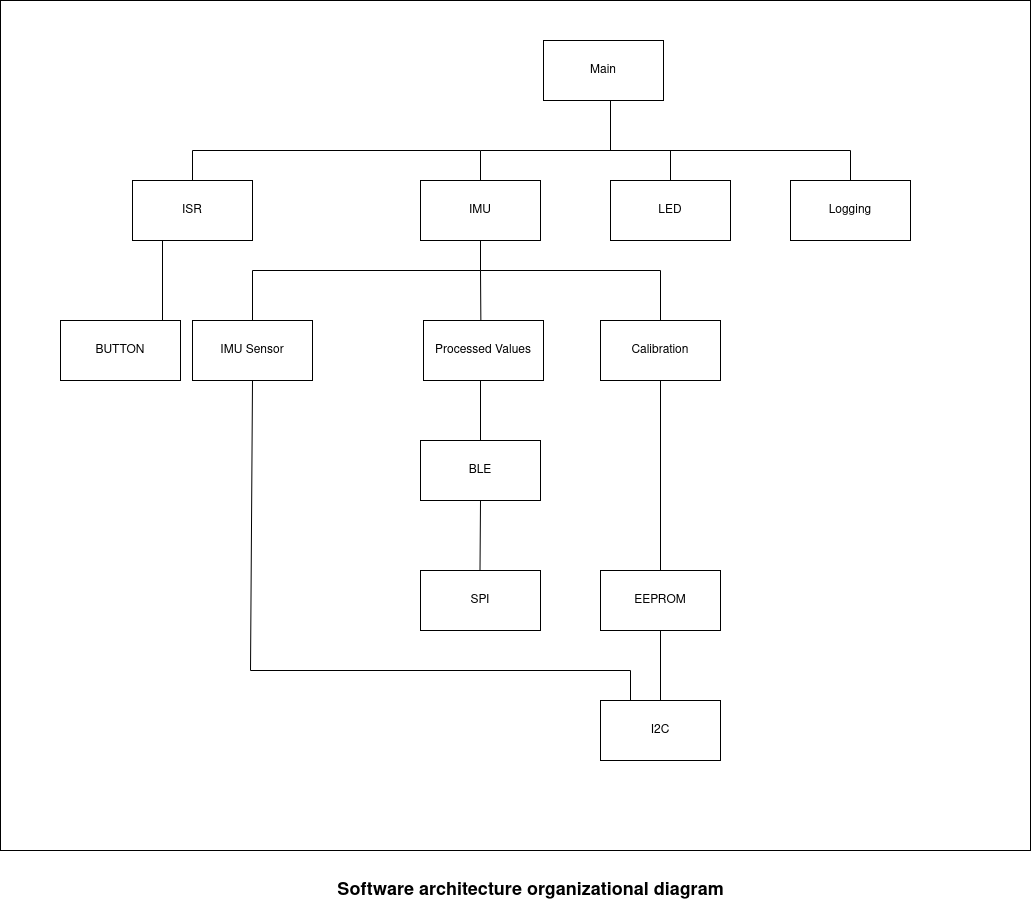

The diagram above was exported from draw.io. Its source (the exported page's mxGraphModel, read from the mxfile embedded in the PNG):
<mxGraphModel dx="1422" dy="820" grid="0" gridSize="10" guides="1" tooltips="1" connect="1" arrows="1" fold="1" page="1" pageScale="1" pageWidth="583" pageHeight="827" math="0" shadow="0">
  <root>
    <mxCell id="0" />
    <mxCell id="1" parent="0" />
    <mxCell id="eyxUpsHWZNCj4m6gfSEc-31" value="" style="rounded=0;whiteSpace=wrap;html=1;" parent="1" vertex="1">
      <mxGeometry x="40" y="10" width="1030" height="850" as="geometry" />
    </mxCell>
    <mxCell id="eyxUpsHWZNCj4m6gfSEc-1" value="Logging" style="rounded=0;whiteSpace=wrap;html=1;" parent="1" vertex="1">
      <mxGeometry x="830" y="190" width="120" height="60" as="geometry" />
    </mxCell>
    <mxCell id="eyxUpsHWZNCj4m6gfSEc-2" value="Calibration" style="rounded=0;whiteSpace=wrap;html=1;" parent="1" vertex="1">
      <mxGeometry x="640" y="330" width="120" height="60" as="geometry" />
    </mxCell>
    <mxCell id="eyxUpsHWZNCj4m6gfSEc-3" value="IMU Sensor" style="rounded=0;whiteSpace=wrap;html=1;" parent="1" vertex="1">
      <mxGeometry x="232" y="330" width="120" height="60" as="geometry" />
    </mxCell>
    <mxCell id="eyxUpsHWZNCj4m6gfSEc-4" value="LED" style="rounded=0;whiteSpace=wrap;html=1;" parent="1" vertex="1">
      <mxGeometry x="650" y="190" width="120" height="60" as="geometry" />
    </mxCell>
    <mxCell id="eyxUpsHWZNCj4m6gfSEc-5" value="EEPROM" style="rounded=0;whiteSpace=wrap;html=1;" parent="1" vertex="1">
      <mxGeometry x="640" y="580" width="120" height="60" as="geometry" />
    </mxCell>
    <mxCell id="eyxUpsHWZNCj4m6gfSEc-6" value="Main" style="rounded=0;whiteSpace=wrap;html=1;" parent="1" vertex="1">
      <mxGeometry x="583" y="50" width="120" height="60" as="geometry" />
    </mxCell>
    <mxCell id="eyxUpsHWZNCj4m6gfSEc-7" value="I2C" style="rounded=0;whiteSpace=wrap;html=1;" parent="1" vertex="1">
      <mxGeometry x="640" y="710" width="120" height="60" as="geometry" />
    </mxCell>
    <mxCell id="eyxUpsHWZNCj4m6gfSEc-8" value="IMU" style="rounded=0;whiteSpace=wrap;html=1;" parent="1" vertex="1">
      <mxGeometry x="460" y="190" width="120" height="60" as="geometry" />
    </mxCell>
    <mxCell id="eyxUpsHWZNCj4m6gfSEc-9" value="Processed Values" style="rounded=0;whiteSpace=wrap;html=1;" parent="1" vertex="1">
      <mxGeometry x="463" y="330" width="120" height="60" as="geometry" />
    </mxCell>
    <mxCell id="eyxUpsHWZNCj4m6gfSEc-10" value="BLE" style="rounded=0;whiteSpace=wrap;html=1;" parent="1" vertex="1">
      <mxGeometry x="460" y="450" width="120" height="60" as="geometry" />
    </mxCell>
    <mxCell id="eyxUpsHWZNCj4m6gfSEc-11" value="SPI" style="rounded=0;whiteSpace=wrap;html=1;" parent="1" vertex="1">
      <mxGeometry x="460" y="580" width="120" height="60" as="geometry" />
    </mxCell>
    <mxCell id="eyxUpsHWZNCj4m6gfSEc-18" value="" style="endArrow=none;html=1;rounded=0;entryX=0.5;entryY=0;entryDx=0;entryDy=0;" parent="1" target="eyxUpsHWZNCj4m6gfSEc-1" edge="1">
      <mxGeometry width="50" height="50" relative="1" as="geometry">
        <mxPoint x="520" y="190" as="sourcePoint" />
        <mxPoint x="770" y="160" as="targetPoint" />
        <Array as="points">
          <mxPoint x="520" y="160" />
          <mxPoint x="890" y="160" />
        </Array>
      </mxGeometry>
    </mxCell>
    <mxCell id="eyxUpsHWZNCj4m6gfSEc-20" value="" style="endArrow=none;html=1;rounded=0;" parent="1" edge="1">
      <mxGeometry width="50" height="50" relative="1" as="geometry">
        <mxPoint x="650" y="160" as="sourcePoint" />
        <mxPoint x="650" y="110" as="targetPoint" />
      </mxGeometry>
    </mxCell>
    <mxCell id="eyxUpsHWZNCj4m6gfSEc-21" value="" style="endArrow=none;html=1;rounded=0;exitX=0.5;exitY=0;exitDx=0;exitDy=0;entryX=0.5;entryY=0;entryDx=0;entryDy=0;" parent="1" source="eyxUpsHWZNCj4m6gfSEc-3" target="eyxUpsHWZNCj4m6gfSEc-2" edge="1">
      <mxGeometry width="50" height="50" relative="1" as="geometry">
        <mxPoint x="267" y="250" as="sourcePoint" />
        <mxPoint x="740" y="310" as="targetPoint" />
        <Array as="points">
          <mxPoint x="292" y="280" />
          <mxPoint x="520" y="280" />
          <mxPoint x="700" y="280" />
        </Array>
      </mxGeometry>
    </mxCell>
    <mxCell id="eyxUpsHWZNCj4m6gfSEc-23" value="" style="endArrow=none;html=1;rounded=0;entryX=0.5;entryY=1;entryDx=0;entryDy=0;" parent="1" target="eyxUpsHWZNCj4m6gfSEc-8" edge="1">
      <mxGeometry width="50" height="50" relative="1" as="geometry">
        <mxPoint x="520" y="280" as="sourcePoint" />
        <mxPoint x="350" y="210" as="targetPoint" />
      </mxGeometry>
    </mxCell>
    <mxCell id="eyxUpsHWZNCj4m6gfSEc-24" value="" style="endArrow=none;html=1;rounded=0;exitX=0.5;exitY=0;exitDx=0;exitDy=0;" parent="1" source="eyxUpsHWZNCj4m6gfSEc-10" edge="1">
      <mxGeometry width="50" height="50" relative="1" as="geometry">
        <mxPoint x="470" y="440" as="sourcePoint" />
        <mxPoint x="520" y="390" as="targetPoint" />
      </mxGeometry>
    </mxCell>
    <mxCell id="eyxUpsHWZNCj4m6gfSEc-25" value="" style="endArrow=none;html=1;rounded=0;exitX=0.5;exitY=0;exitDx=0;exitDy=0;entryX=0.5;entryY=1;entryDx=0;entryDy=0;" parent="1" target="eyxUpsHWZNCj4m6gfSEc-10" edge="1">
      <mxGeometry width="50" height="50" relative="1" as="geometry">
        <mxPoint x="519.5" y="580" as="sourcePoint" />
        <mxPoint x="519.5" y="520" as="targetPoint" />
      </mxGeometry>
    </mxCell>
    <mxCell id="eyxUpsHWZNCj4m6gfSEc-26" value="" style="endArrow=none;html=1;rounded=0;exitX=0.25;exitY=0;exitDx=0;exitDy=0;" parent="1" source="eyxUpsHWZNCj4m6gfSEc-7" edge="1">
      <mxGeometry width="50" height="50" relative="1" as="geometry">
        <mxPoint x="680" y="680" as="sourcePoint" />
        <mxPoint x="292" y="390" as="targetPoint" />
        <Array as="points">
          <mxPoint x="670" y="680" />
          <mxPoint x="290" y="680" />
        </Array>
      </mxGeometry>
    </mxCell>
    <mxCell id="eyxUpsHWZNCj4m6gfSEc-27" value="" style="endArrow=none;html=1;rounded=0;exitX=0.5;exitY=0;exitDx=0;exitDy=0;exitPerimeter=0;" parent="1" source="eyxUpsHWZNCj4m6gfSEc-7" target="eyxUpsHWZNCj4m6gfSEc-5" edge="1">
      <mxGeometry width="50" height="50" relative="1" as="geometry">
        <mxPoint x="710" y="710" as="sourcePoint" />
        <mxPoint x="760" y="660" as="targetPoint" />
      </mxGeometry>
    </mxCell>
    <mxCell id="eyxUpsHWZNCj4m6gfSEc-28" value="" style="endArrow=none;html=1;rounded=0;entryX=0.5;entryY=1;entryDx=0;entryDy=0;exitX=0.5;exitY=0;exitDx=0;exitDy=0;" parent="1" source="eyxUpsHWZNCj4m6gfSEc-5" target="eyxUpsHWZNCj4m6gfSEc-2" edge="1">
      <mxGeometry width="50" height="50" relative="1" as="geometry">
        <mxPoint x="690" y="505" as="sourcePoint" />
        <mxPoint x="740" y="455" as="targetPoint" />
      </mxGeometry>
    </mxCell>
    <mxCell id="eyxUpsHWZNCj4m6gfSEc-29" value="" style="endArrow=none;html=1;rounded=0;exitX=0.478;exitY=0;exitDx=0;exitDy=0;exitPerimeter=0;" parent="1" source="eyxUpsHWZNCj4m6gfSEc-9" edge="1">
      <mxGeometry width="50" height="50" relative="1" as="geometry">
        <mxPoint x="520" y="320" as="sourcePoint" />
        <mxPoint x="520" y="280" as="targetPoint" />
      </mxGeometry>
    </mxCell>
    <mxCell id="eyxUpsHWZNCj4m6gfSEc-32" value="BUTTON" style="rounded=0;whiteSpace=wrap;html=1;" parent="1" vertex="1">
      <mxGeometry x="100" y="330" width="120" height="60" as="geometry" />
    </mxCell>
    <mxCell id="eyxUpsHWZNCj4m6gfSEc-33" value="ISR" style="rounded=0;whiteSpace=wrap;html=1;" parent="1" vertex="1">
      <mxGeometry x="172" y="190" width="120" height="60" as="geometry" />
    </mxCell>
    <mxCell id="eyxUpsHWZNCj4m6gfSEc-34" value="" style="endArrow=none;html=1;rounded=0;exitX=0.5;exitY=0;exitDx=0;exitDy=0;" parent="1" source="eyxUpsHWZNCj4m6gfSEc-33" edge="1">
      <mxGeometry width="50" height="50" relative="1" as="geometry">
        <mxPoint x="220" y="140" as="sourcePoint" />
        <mxPoint x="520" y="160" as="targetPoint" />
        <Array as="points">
          <mxPoint x="232" y="160" />
        </Array>
      </mxGeometry>
    </mxCell>
    <mxCell id="XM-bLD4EUTKtfnd58UQD-2" value="" style="endArrow=none;html=1;rounded=0;entryX=0.25;entryY=1;entryDx=0;entryDy=0;" edge="1" parent="1" target="eyxUpsHWZNCj4m6gfSEc-33">
      <mxGeometry width="50" height="50" relative="1" as="geometry">
        <mxPoint x="202" y="330" as="sourcePoint" />
        <mxPoint x="190" y="260" as="targetPoint" />
      </mxGeometry>
    </mxCell>
    <mxCell id="XM-bLD4EUTKtfnd58UQD-3" value="" style="endArrow=none;html=1;rounded=0;exitX=0.5;exitY=0;exitDx=0;exitDy=0;" edge="1" parent="1" source="eyxUpsHWZNCj4m6gfSEc-4">
      <mxGeometry width="50" height="50" relative="1" as="geometry">
        <mxPoint x="675" y="210" as="sourcePoint" />
        <mxPoint x="710" y="160" as="targetPoint" />
      </mxGeometry>
    </mxCell>
    <mxCell id="XM-bLD4EUTKtfnd58UQD-4" value="&lt;b&gt;&lt;font style=&quot;font-size: 18px&quot;&gt;Software architecture organizational diagram&lt;/font&gt;&lt;/b&gt;" style="text;html=1;resizable=0;autosize=1;align=center;verticalAlign=middle;points=[];fillColor=none;strokeColor=none;rounded=0;" vertex="1" parent="1">
      <mxGeometry x="370" y="890" width="400" height="20" as="geometry" />
    </mxCell>
  </root>
</mxGraphModel>